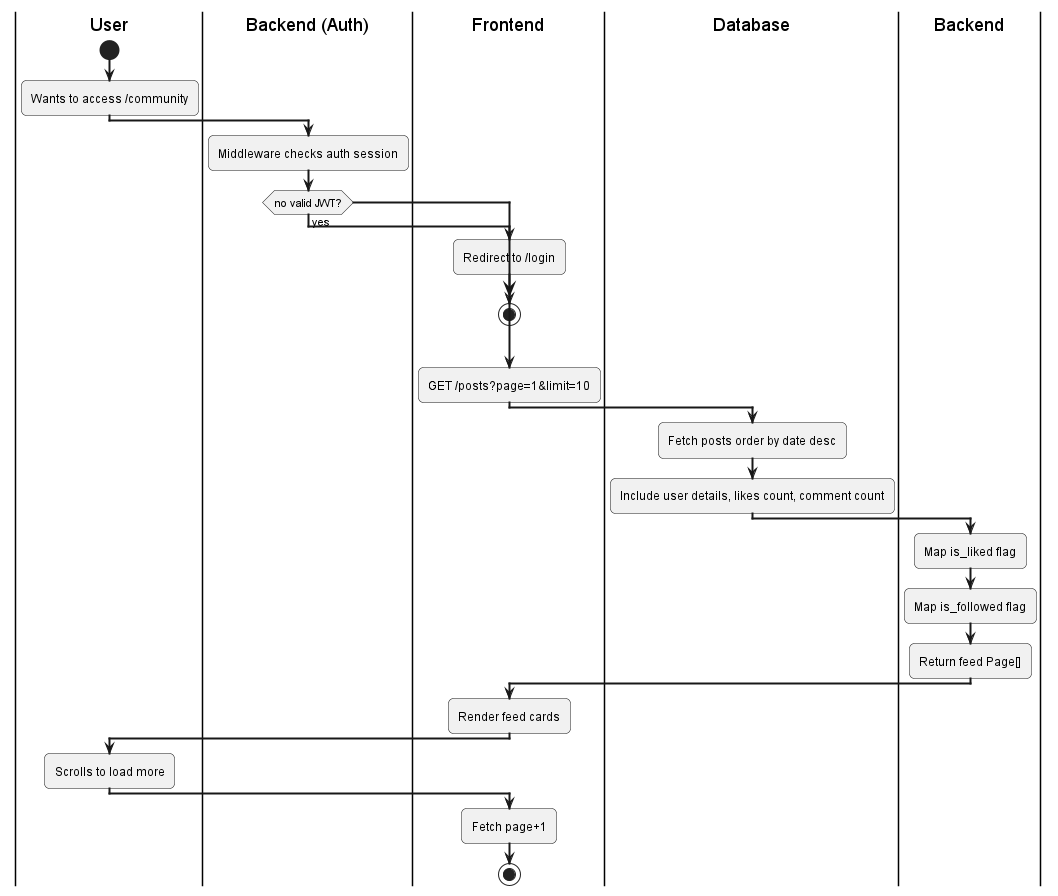

The diagram above was rendered by PlantUML. Its source (embedded in the PNG):
@startuml
skinparam activityArrowThickness 2
skinparam roundcorner 10

|User|
start
:Wants to access /community;

|Backend (Auth)|
:Middleware checks auth session;
if (no valid JWT?) then (yes)
  |Frontend|
  :Redirect to /login;
  stop
endif

|Frontend|
:GET /posts?page=1&limit=10;

|Database|
:Fetch posts order by date desc;
:Include user details, likes count, comment count;

|Backend|
:Map is_liked flag;
:Map is_followed flag;
:Return feed Page[];

|Frontend|
:Render feed cards;

|User|
:Scrolls to load more;

|Frontend|
:Fetch page+1;
stop
@enduml